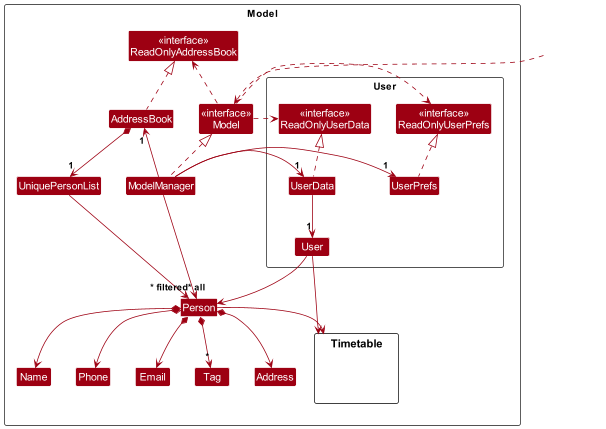

The diagram above was rendered by PlantUML. Its source (embedded in the PNG):
@startuml
!include style.puml
skinparam arrowThickness 1.1
skinparam arrowColor MODEL_COLOR
skinparam classBackgroundColor MODEL_COLOR

Package Model as ModelPackage <<Rectangle>>{
Class "<<interface>>\nReadOnlyAddressBook" as ReadOnlyAddressBook
Class "<<interface>>\nModel" as Model
Class AddressBook
Class ModelManager

Class UniquePersonList
Class Person
Class Address
Class Email
Class Name
Class Phone
Class Tag

package user as "User" {
Class "<<interface>>\nReadOnlyUserData" as ReadOnlyUserData
Class "<<interface>>\nReadOnlyUserPrefs" as ReadOnlyUserPrefs
Class UserPrefs
Class UserData
Class User
}

package Timetable {
Class Hidden #FFFFFF
}

Class I #FFFFFF
}

Class HiddenOutside #FFFFFF
HiddenOutside ..> Model

AddressBook .up.|> ReadOnlyAddressBook

ModelManager .up.|> Model
Model .right.> ReadOnlyUserPrefs
Model .right.> ReadOnlyUserData
Model .left.> ReadOnlyAddressBook
ModelManager -left-> "1" AddressBook
ModelManager -right-> "1" UserPrefs
ModelManager -right-> "1" UserData
UserPrefs .up.|> ReadOnlyUserPrefs
UserData .up.|> ReadOnlyUserData

UserData --> "1" User
AddressBook *--> "1" UniquePersonList
UniquePersonList --> "~* all" Person
Person *--> Name
Person *--> Phone
Person *--> Email
Person *--> Address
Person *--> "*" Tag
Person -down-> "Timetable"
User -down-> "Timetable"


User --> Person

Person -[hidden]up--> I
UniquePersonList -[hidden]right-> I

Name -[hidden]right-> Phone
Phone -[hidden]right-> Address

ModelManager --> "~* filtered" Person
@enduml